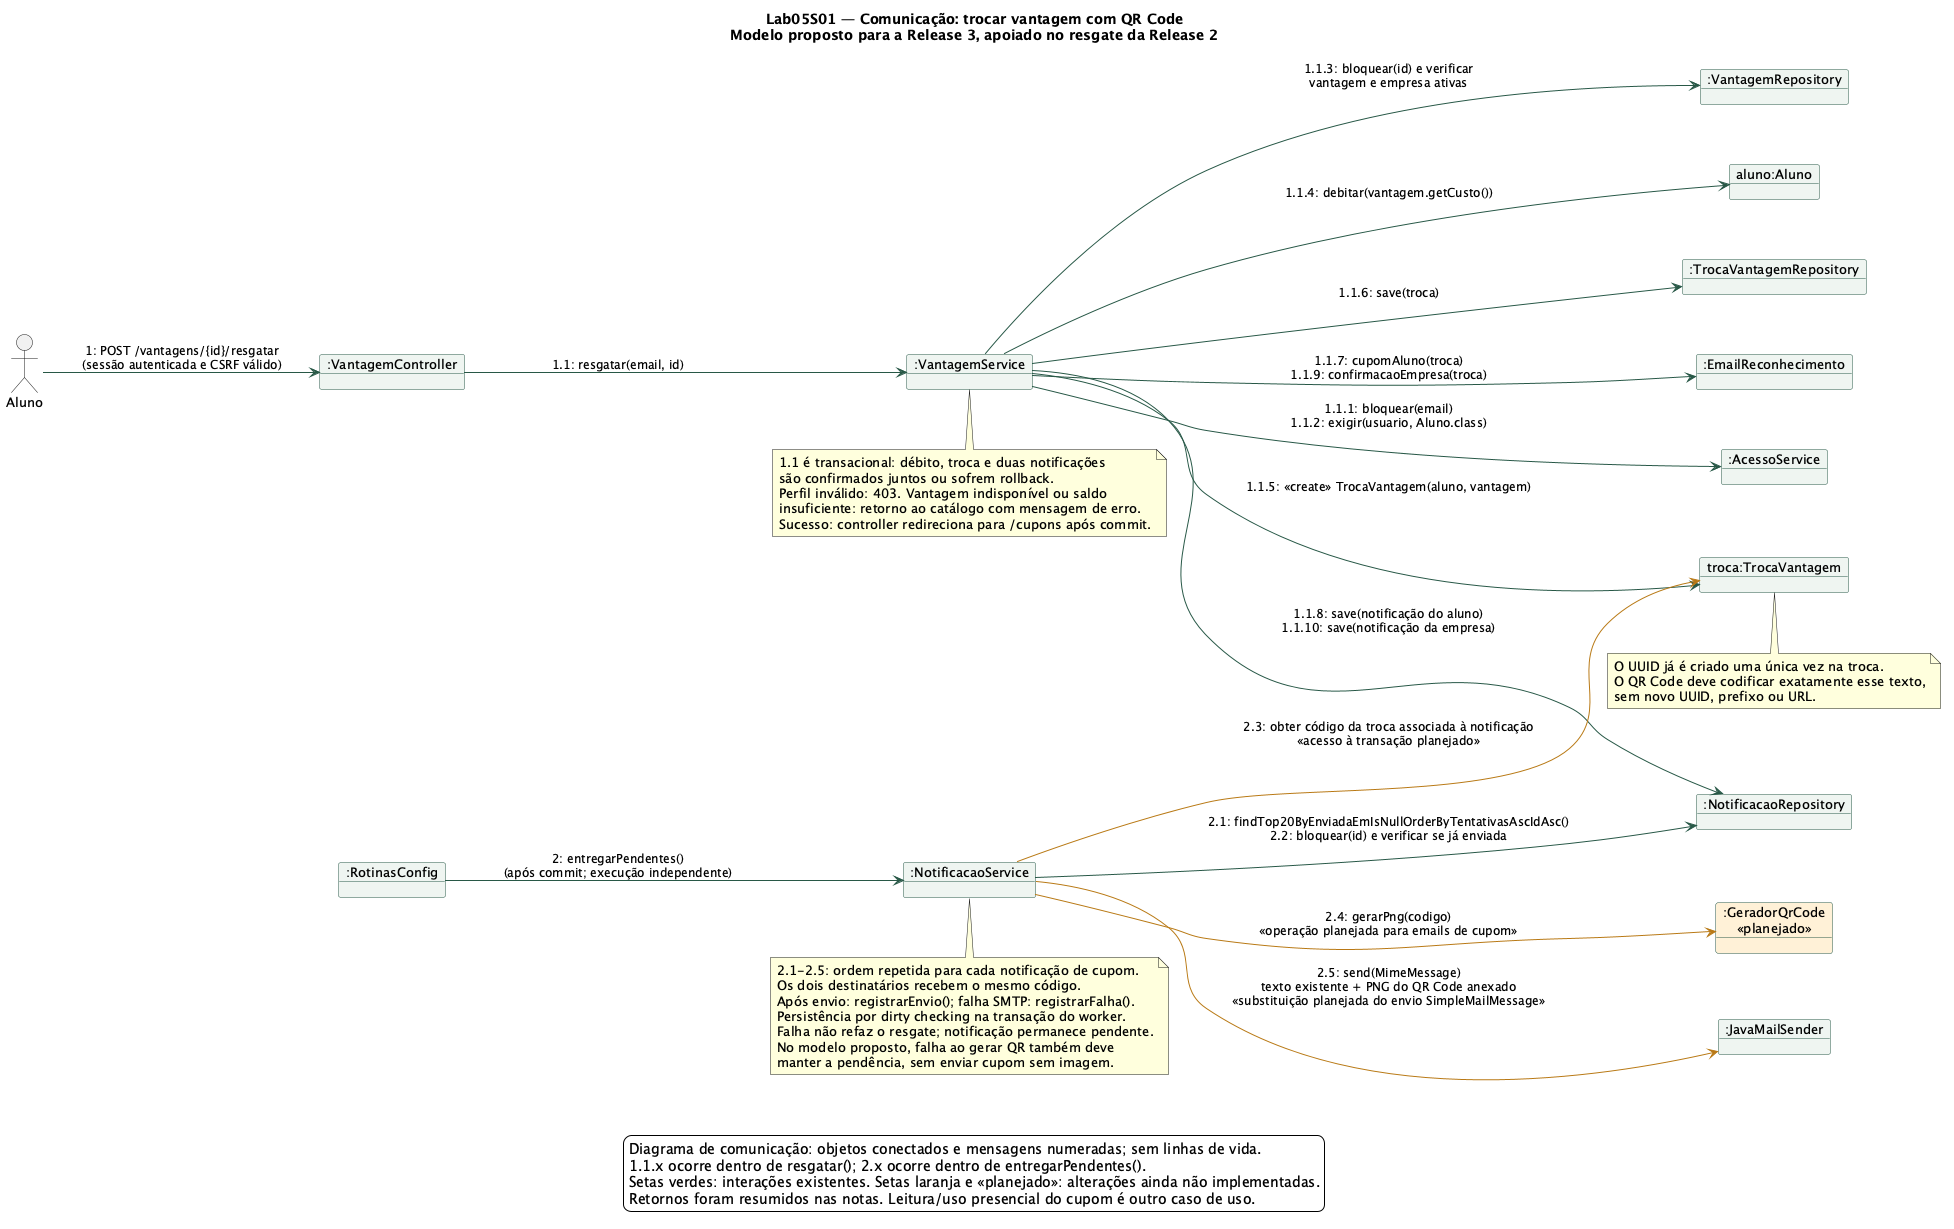

The diagram above was rendered by PlantUML. Its source (embedded in the PNG):
@startuml
allowmixing
title Lab05S01 — Comunicação: trocar vantagem com QR Code\nModelo proposto para a Release 3, apoiado no resgate da Release 2
left to right direction
skinparam shadowing false
skinparam backgroundColor #FFFFFF
skinparam defaultFontName SansSerif
skinparam defaultFontSize 13
skinparam ArrowFontSize 12
skinparam objectBackgroundColor #EEF5F1
skinparam objectBorderColor #285847
skinparam ArrowColor #285847
skinparam nodesep 60
skinparam ranksep 75

actor Aluno
object ":VantagemController" as C
object ":VantagemService" as S
object ":AcessoService" as A
object ":VantagemRepository" as V
object "aluno:Aluno" as D
object "troca:TrocaVantagem" as T
object ":TrocaVantagemRepository" as R
object ":EmailReconhecimento" as E
object ":NotificacaoRepository" as N
object ":RotinasConfig" as J
object ":NotificacaoService" as W
object ":GeradorQrCode\n«planejado»" as Q #FFF0D6
object ":JavaMailSender" as M

Aluno --> C : 1: POST /vantagens/{id}/resgatar\n(sessão autenticada e CSRF válido)
C --> S : 1.1: resgatar(email, id)
S --> A : 1.1.1: bloquear(email)\n1.1.2: exigir(usuario, Aluno.class)
S --> V : 1.1.3: bloquear(id) e verificar\nvantagem e empresa ativas
S --> D : 1.1.4: debitar(vantagem.getCusto())
S --> T : 1.1.5: «create» TrocaVantagem(aluno, vantagem)
S --> R : 1.1.6: save(troca)
S --> E : 1.1.7: cupomAluno(troca)\n1.1.9: confirmacaoEmpresa(troca)
S --> N : 1.1.8: save(notificação do aluno)\n1.1.10: save(notificação da empresa)

J --> W : 2: entregarPendentes()\n(após commit; execução independente)
W --> N : 2.1: findTop20ByEnviadaEmIsNullOrderByTentativasAscIdAsc()\n2.2: bloquear(id) e verificar se já enviada
W -[#B87916]-> T : 2.3: obter código da troca associada à notificação\n«acesso à transação planejado»
W -[#B87916]-> Q : 2.4: gerarPng(codigo)\n«operação planejada para emails de cupom»
W -[#B87916]-> M : 2.5: send(MimeMessage)\ntexto existente + PNG do QR Code anexado\n«substituição planejada do envio SimpleMailMessage»

note bottom of S
  1.1 é transacional: débito, troca e duas notificações
  são confirmados juntos ou sofrem rollback.
  Perfil inválido: 403. Vantagem indisponível ou saldo
  insuficiente: retorno ao catálogo com mensagem de erro.
  Sucesso: controller redireciona para /cupons após commit.
end note

note bottom of T
  O UUID já é criado uma única vez na troca.
  O QR Code deve codificar exatamente esse texto,
  sem novo UUID, prefixo ou URL.
end note

note bottom of W
  2.1-2.5: ordem repetida para cada notificação de cupom.
  Os dois destinatários recebem o mesmo código.
  Após envio: registrarEnvio(); falha SMTP: registrarFalha().
  Persistência por dirty checking na transação do worker.
  Falha não refaz o resgate; notificação permanece pendente.
  No modelo proposto, falha ao gerar QR também deve
  manter a pendência, sem enviar cupom sem imagem.
end note

legend bottom
  Diagrama de comunicação: objetos conectados e mensagens numeradas; sem linhas de vida.
  1.1.x ocorre dentro de resgatar(); 2.x ocorre dentro de entregarPendentes().
  Setas verdes: interações existentes. Setas laranja e «planejado»: alterações ainda não implementadas.
  Retornos foram resumidos nas notas. Leitura/uso presencial do cupom é outro caso de uso.
endlegend
@enduml